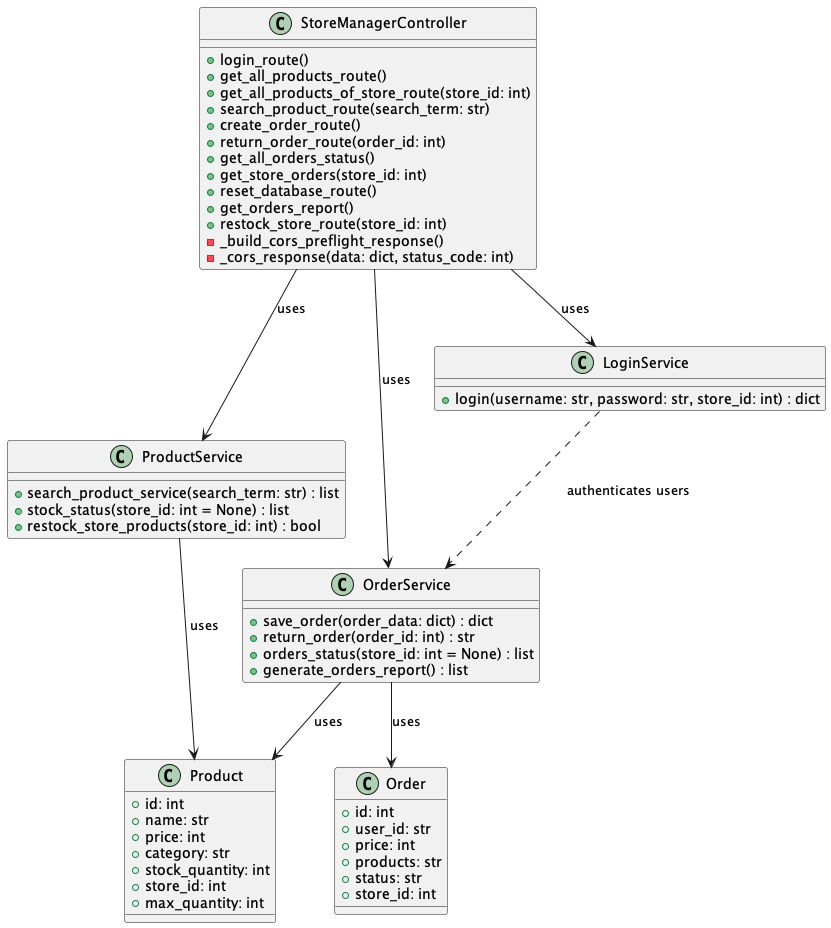

The diagram above was rendered by PlantUML. Its source (embedded in the PNG):
@startuml ServicesClasses

class Product {
  +id: int
  +name: str
  +price: int
  +category: str
  +stock_quantity: int
  +store_id: int
  +max_quantity: int
}

class Order {
  +id: int
  +user_id: str
  +price: int
  +products: str
  +status: str
  +store_id: int
}

class ProductService {
  +search_product_service(search_term: str) : list
  +stock_status(store_id: int = None) : list
  +restock_store_products(store_id: int) : bool
}

class OrderService {
  +save_order(order_data: dict) : dict
  +return_order(order_id: int) : str
  +orders_status(store_id: int = None) : list
  +generate_orders_report() : list
}

class LoginService {
  +login(username: str, password: str, store_id: int) : dict
}

class StoreManagerController {
  +login_route()
  +get_all_products_route()
  +get_all_products_of_store_route(store_id: int)
  +search_product_route(search_term: str)
  +create_order_route()
  +return_order_route(order_id: int)
  +get_all_orders_status()
  +get_store_orders(store_id: int)
  +reset_database_route()
  +get_orders_report()
  +restock_store_route(store_id: int)
  -_build_cors_preflight_response()
  -_cors_response(data: dict, status_code: int)
}

StoreManagerController --> ProductService : uses
StoreManagerController --> OrderService : uses
StoreManagerController --> LoginService : uses

ProductService --> Product : uses
OrderService --> Order : uses
OrderService --> Product : uses
LoginService ..> OrderService : authenticates users

@enduml